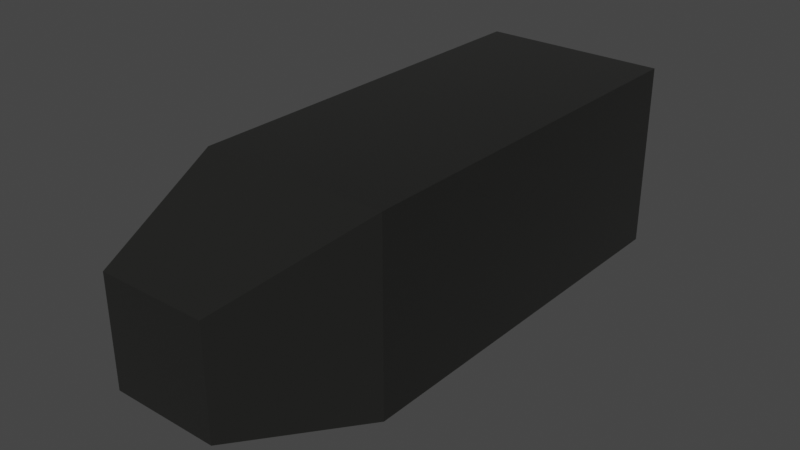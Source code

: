# Source: Bullet.blend  (saved by Blender 2.83.18; exported with 4.5.12 LTS)
import bpy
from mathutils import Matrix  # noqa: F401  (used for matrix-valued properties, if any)

bpy.ops.wm.read_factory_settings(use_empty=True)
scene = bpy.context.scene
scene.name = 'Scene'

# ---- collections
col_collection = bpy.data.collections.new('Collection'); scene.collection.children.link(col_collection)

# ---- materials (node trees are filled in below, after node groups)
mat_material = bpy.data.materials.new('Material')
mat_material.alpha_threshold = 0.0
mat_material.use_transparent_shadow = False
mat_material.line_color = (0.0, 0.0, 0.0, 1.0)

# ---- material node trees
mat_material.use_nodes = True; mat_material.node_tree.nodes.clear()
_N = mat_material.node_tree.nodes; _L = mat_material.node_tree.links
n0 = _N.new('ShaderNodeOutputMaterial'); n0.name = 'Material Output'; n0.location = (300, 300)
n1 = _N.new('ShaderNodeBsdfPrincipled'); n1.name = 'Principled BSDF'; n1.location = (10, 300)
n1.distribution = 'GGX'
n1.subsurface_method = 'BURLEY'
n1.inputs[0].default_value = (0.04679, 0.04696, 0.04426, 1.0)
n1.inputs[1].default_value = 0.6333
n1.inputs[2].default_value = 0.1583
n1.inputs[3].default_value = 1.45
n1.inputs[27].default_value = (0.0, 0.0, 0.0, 1.0)
n1.inputs[28].default_value = 1.0
_L.new(n1.outputs[0], n0.inputs[0])
n0.is_active_output = True

# ---- world
world_world = bpy.data.worlds.new('World'); scene.world = world_world
world_world.use_nodes = True; world_world.node_tree.nodes.clear()
_N = world_world.node_tree.nodes; _L = world_world.node_tree.links
n0 = _N.new('ShaderNodeOutputWorld'); n0.name = 'World Output'; n0.location = (300, 300)
n1 = _N.new('ShaderNodeBackground'); n1.name = 'Background'; n1.location = (10, 300)
n1.inputs[0].default_value = (0.05088, 0.05088, 0.05088, 1.0)
_L.new(n1.outputs[0], n0.inputs[0])
n0.is_active_output = True
world_world.color = (0.05088, 0.05088, 0.05088)
world_world.use_sun_shadow = False
world_world.sun_shadow_jitter_overblur = 0.0

# ---- meshes
me_cube = bpy.data.meshes.new('Cube')
me_cube.from_pydata([(1.0, 1.0, 1.0), (1.0, 1.0, -1.0), (0.5611, -1.0, 0.5611), (0.5611, -1.0, -0.5611), (-1.0, 1.0, 1.0), (-1.0, 1.0, -1.0), (-0.5611, -1.0, 0.5611), (-0.5611, -1.0, -0.5611), (-1.0, -0.4834, -1.0), (1.0, -0.4834, 1.0), (-1.0, -0.4834, 1.0), (1.0, -0.4834, -1.0)], [], [(9, 10, 6, 2), (3, 2, 6, 7), (8, 10, 4, 5), (8, 11, 3, 7), (11, 9, 2, 3), (5, 4, 0, 1), (1, 0, 9, 11), (5, 1, 11, 8), (7, 6, 10, 8), (0, 4, 10, 9)])
_uv = me_cube.uv_layers.new(name='UVMap')
_uv.uv.foreach_set('vector', [0.625, 0.6854, 0.875, 0.6854, 0.875, 0.75, 0.625, 0.75, 0.375, 0.75, 0.625, 0.75, 0.625, 1.0, 0.375, 1.0, 0.375, 0.06458, 0.625, 0.06458, 0.625, 0.25, 0.375, 0.25, 0.125, 0.6854, 0.375, 0.6854, 0.375, 0.75, 0.125, 0.75, 0.375, 0.6854, 0.625, 0.6854, 0.625, 0.75, 0.375, 0.75, 0.375, 0.25, 0.625, 0.25, 0.625, 0.5, 0.375, 0.5, 0.375, 0.5, 0.625, 0.5, 0.625, 0.6854, 0.375, 0.6854, 0.125, 0.5, 0.375, 0.5, 0.375, 0.6854, 0.125, 0.6854, 0.375, 0.0, 0.625, 0.0, 0.625, 0.06458, 0.375, 0.06458, 0.625, 0.5, 0.875, 0.5, 0.875, 0.6854, 0.625, 0.6854])
me_cube.materials.append(mat_material)
me_cube.use_remesh_preserve_volume = False
me_cube.use_remesh_preserve_attributes = False
me_cube.use_mirror_vertex_groups = False
me_cube.update()

# ---- objects
ob_cube = bpy.data.objects.new('Cube', me_cube)

# ---- transforms, parenting, visibility, modifiers, constraints
ob_cube.location = (0.0, 0.0, 2.705)
ob_cube.scale = (0.1869, 0.5466, 0.1869)
ob_cube.lock_rotations_4d = False
ob_cube.empty_display_type = 'ARROWS'
ob_cube.lineart.crease_threshold = 0.0

# ---- collection membership
col_collection.objects.link(ob_cube)

# ---- scene / render settings (as saved in the file)
scene.frame_start = 1; scene.frame_end = 250; scene.frame_set(1)
scene.render.engine = 'BLENDER_EEVEE_NEXT'
scene.cycles.use_denoising = False
scene.cycles.samples = 128
scene.cycles.sampling_pattern = 'TABULATED_SOBOL'
scene.cycles.use_adaptive_sampling = False
scene.cycles.use_light_tree = False
scene.view_settings.view_transform = 'Filmic'
bpy.context.view_layer.update()

# ---- added for rendering (the .blend has no active camera and no usable light): camera, sun
cam_auto = bpy.data.cameras.new('AutoCamera')
cam_auto.lens = 50.0
cam_auto.sensor_width = 36.0
cam_auto.clip_end = 1000.0
ob_auto_camera = bpy.data.objects.new('AutoCamera', cam_auto)
scene.collection.objects.link(ob_auto_camera)
ob_auto_camera.location = (1.12351, -1.34821, 3.60356)
ob_auto_camera.rotation_euler = (1.09748, -7.21219e-08, 0.694738)
scene.camera = ob_auto_camera
light_auto_sun = bpy.data.lights.new('AutoSun', 'SUN')
light_auto_sun.energy = 3.0
light_auto_sun.angle = 0.0523599
ob_auto_sun = bpy.data.objects.new('AutoSun', light_auto_sun)
scene.collection.objects.link(ob_auto_sun)
ob_auto_sun.rotation_euler = (0.872665, 0.174533, 0.523599)
bpy.context.view_layer.update()
